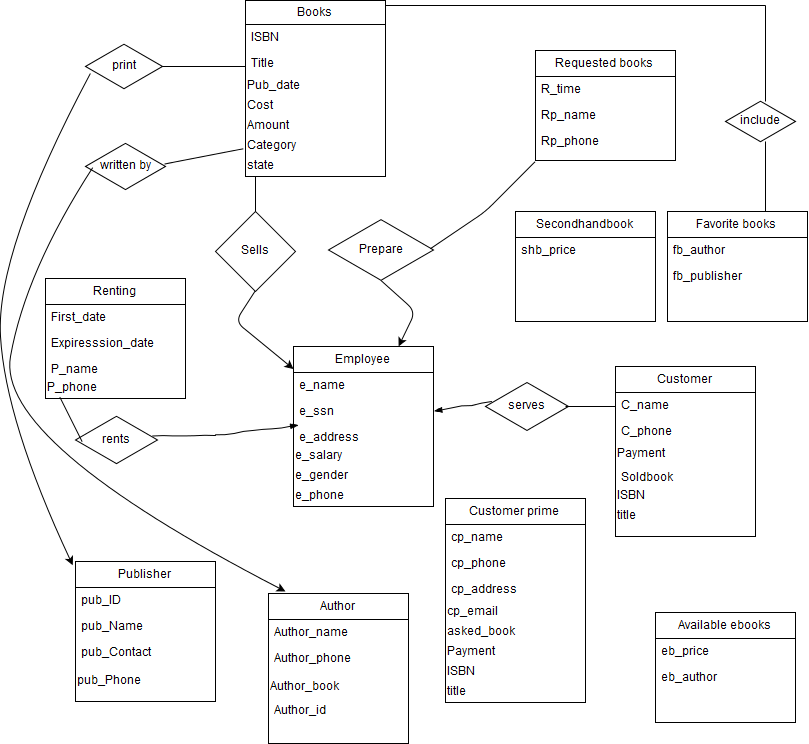

The diagram above was exported from draw.io. Its source (the exported page's mxGraphModel, read from the mxfile embedded in the PNG):
<mxGraphModel dx="1031" dy="578" grid="1" gridSize="10" guides="1" tooltips="1" connect="1" arrows="1" fold="1" page="1" pageScale="1" pageWidth="826" pageHeight="1169" background="#ffffff" math="0" shadow="0">
  <root>
    <mxCell id="0" />
    <mxCell id="1" parent="0" />
    <mxCell id="2" value="Books" style="swimlane;html=1;fontStyle=0;childLayout=stackLayout;horizontal=1;startSize=24;fillColor=none;horizontalStack=0;resizeParent=1;resizeLast=0;collapsible=1;marginBottom=0;swimlaneFillColor=#ffffff;shadow=0;" parent="1" vertex="1">
      <mxGeometry x="250" y="49" width="140" height="176" as="geometry">
        <mxRectangle x="250" y="49" width="70" height="26" as="alternateBounds" />
      </mxGeometry>
    </mxCell>
    <mxCell id="4" value="ISBN" style="text;html=1;strokeColor=none;fillColor=none;align=left;verticalAlign=top;spacingLeft=4;spacingRight=4;whiteSpace=wrap;overflow=hidden;rotatable=0;points=[[0,0.5],[1,0.5]];portConstraint=eastwest;" parent="2" vertex="1">
      <mxGeometry y="24" width="140" height="26" as="geometry" />
    </mxCell>
    <mxCell id="5" value="Title" style="text;html=1;strokeColor=none;fillColor=none;align=left;verticalAlign=top;spacingLeft=4;spacingRight=4;whiteSpace=wrap;overflow=hidden;rotatable=0;points=[[0,0.5],[1,0.5]];portConstraint=eastwest;" parent="2" vertex="1">
      <mxGeometry y="50" width="140" height="26" as="geometry" />
    </mxCell>
    <mxCell id="17" value="Pub_date" style="text;html=1;resizable=0;autosize=1;align=left;verticalAlign=top;spacingTop=-4;points=[];" parent="2" vertex="1">
      <mxGeometry y="76" width="140" height="20" as="geometry" />
    </mxCell>
    <mxCell id="20" value="Cost" style="text;html=1;resizable=0;autosize=1;align=left;verticalAlign=top;spacingTop=-4;points=[];" parent="2" vertex="1">
      <mxGeometry y="96" width="140" height="20" as="geometry" />
    </mxCell>
    <mxCell id="21" value="Amount" style="text;html=1;resizable=0;autosize=1;align=left;verticalAlign=top;spacingTop=-4;points=[];" parent="2" vertex="1">
      <mxGeometry y="116" width="140" height="20" as="geometry" />
    </mxCell>
    <mxCell id="22" value="Category" style="text;html=1;resizable=0;autosize=1;align=left;verticalAlign=top;spacingTop=-4;points=[];" parent="2" vertex="1">
      <mxGeometry y="136" width="140" height="20" as="geometry" />
    </mxCell>
    <mxCell id="23" value="state" style="text;html=1;resizable=0;autosize=1;align=left;verticalAlign=top;spacingTop=-4;points=[];" parent="2" vertex="1">
      <mxGeometry y="156" width="140" height="20" as="geometry" />
    </mxCell>
    <mxCell id="24" value="Renting" style="swimlane;html=1;fontStyle=0;childLayout=stackLayout;horizontal=1;startSize=26;fillColor=none;horizontalStack=0;resizeParent=1;resizeLast=0;collapsible=1;marginBottom=0;swimlaneFillColor=#ffffff;shadow=0;" parent="1" vertex="1">
      <mxGeometry x="50" y="327" width="140" height="120" as="geometry" />
    </mxCell>
    <mxCell id="25" value="First_date" style="text;html=1;strokeColor=none;fillColor=none;align=left;verticalAlign=top;spacingLeft=4;spacingRight=4;whiteSpace=wrap;overflow=hidden;rotatable=0;points=[[0,0.5],[1,0.5]];portConstraint=eastwest;" parent="24" vertex="1">
      <mxGeometry y="26" width="140" height="26" as="geometry" />
    </mxCell>
    <mxCell id="26" value="Expiresssion_date" style="text;html=1;strokeColor=none;fillColor=none;align=left;verticalAlign=top;spacingLeft=4;spacingRight=4;whiteSpace=wrap;overflow=hidden;rotatable=0;points=[[0,0.5],[1,0.5]];portConstraint=eastwest;" parent="24" vertex="1">
      <mxGeometry y="52" width="140" height="26" as="geometry" />
    </mxCell>
    <mxCell id="27" value="P_name" style="text;html=1;strokeColor=none;fillColor=none;align=left;verticalAlign=top;spacingLeft=4;spacingRight=4;whiteSpace=wrap;overflow=hidden;rotatable=0;points=[[0,0.5],[1,0.5]];portConstraint=eastwest;" parent="24" vertex="1">
      <mxGeometry y="78" width="140" height="22" as="geometry" />
    </mxCell>
    <mxCell id="28" value="P_phone" style="text;html=1;resizable=0;autosize=1;align=left;verticalAlign=top;spacingTop=-4;points=[];" parent="24" vertex="1">
      <mxGeometry y="100" width="140" height="20" as="geometry" />
    </mxCell>
    <mxCell id="29" value="Requested books" style="swimlane;html=1;fontStyle=0;childLayout=stackLayout;horizontal=1;startSize=26;fillColor=none;horizontalStack=0;resizeParent=1;resizeLast=0;collapsible=1;marginBottom=0;swimlaneFillColor=#ffffff;shadow=0;" parent="1" vertex="1">
      <mxGeometry x="540" y="99" width="140" height="110" as="geometry" />
    </mxCell>
    <mxCell id="30" value="R_time" style="text;html=1;strokeColor=none;fillColor=none;align=left;verticalAlign=top;spacingLeft=4;spacingRight=4;whiteSpace=wrap;overflow=hidden;rotatable=0;points=[[0,0.5],[1,0.5]];portConstraint=eastwest;" parent="29" vertex="1">
      <mxGeometry y="26" width="140" height="26" as="geometry" />
    </mxCell>
    <mxCell id="31" value="Rp_name" style="text;html=1;strokeColor=none;fillColor=none;align=left;verticalAlign=top;spacingLeft=4;spacingRight=4;whiteSpace=wrap;overflow=hidden;rotatable=0;points=[[0,0.5],[1,0.5]];portConstraint=eastwest;" parent="29" vertex="1">
      <mxGeometry y="52" width="140" height="26" as="geometry" />
    </mxCell>
    <mxCell id="32" value="Rp_phone" style="text;html=1;strokeColor=none;fillColor=none;align=left;verticalAlign=top;spacingLeft=4;spacingRight=4;whiteSpace=wrap;overflow=hidden;rotatable=0;points=[[0,0.5],[1,0.5]];portConstraint=eastwest;" parent="29" vertex="1">
      <mxGeometry y="78" width="140" height="26" as="geometry" />
    </mxCell>
    <mxCell id="33" value="Available ebooks" style="swimlane;html=1;fontStyle=0;childLayout=stackLayout;horizontal=1;startSize=26;fillColor=none;horizontalStack=0;resizeParent=1;resizeLast=0;collapsible=1;marginBottom=0;swimlaneFillColor=#ffffff;shadow=0;" parent="1" vertex="1">
      <mxGeometry x="660" y="661" width="140" height="110" as="geometry" />
    </mxCell>
    <mxCell id="34" value="eb_price" style="text;html=1;strokeColor=none;fillColor=none;align=left;verticalAlign=top;spacingLeft=4;spacingRight=4;whiteSpace=wrap;overflow=hidden;rotatable=0;points=[[0,0.5],[1,0.5]];portConstraint=eastwest;" parent="33" vertex="1">
      <mxGeometry y="26" width="140" height="26" as="geometry" />
    </mxCell>
    <mxCell id="35" value="eb_author" style="text;html=1;strokeColor=none;fillColor=none;align=left;verticalAlign=top;spacingLeft=4;spacingRight=4;whiteSpace=wrap;overflow=hidden;rotatable=0;points=[[0,0.5],[1,0.5]];portConstraint=eastwest;" parent="33" vertex="1">
      <mxGeometry y="52" width="140" height="26" as="geometry" />
    </mxCell>
    <mxCell id="37" value="Secondhandbook" style="swimlane;html=1;fontStyle=0;childLayout=stackLayout;horizontal=1;startSize=26;fillColor=none;horizontalStack=0;resizeParent=1;resizeLast=0;collapsible=1;marginBottom=0;swimlaneFillColor=#ffffff;shadow=0;" parent="1" vertex="1">
      <mxGeometry x="520" y="260" width="140" height="110" as="geometry" />
    </mxCell>
    <mxCell id="38" value="shb_price" style="text;html=1;strokeColor=none;fillColor=none;align=left;verticalAlign=top;spacingLeft=4;spacingRight=4;whiteSpace=wrap;overflow=hidden;rotatable=0;points=[[0,0.5],[1,0.5]];portConstraint=eastwest;" parent="37" vertex="1">
      <mxGeometry y="26" width="140" height="26" as="geometry" />
    </mxCell>
    <mxCell id="41" value="Favorite books" style="swimlane;html=1;fontStyle=0;childLayout=stackLayout;horizontal=1;startSize=26;fillColor=none;horizontalStack=0;resizeParent=1;resizeLast=0;collapsible=1;marginBottom=0;swimlaneFillColor=#ffffff;shadow=0;" parent="1" vertex="1">
      <mxGeometry x="672" y="260" width="140" height="110" as="geometry" />
    </mxCell>
    <mxCell id="42" value="fb_author" style="text;html=1;strokeColor=none;fillColor=none;align=left;verticalAlign=top;spacingLeft=4;spacingRight=4;whiteSpace=wrap;overflow=hidden;rotatable=0;points=[[0,0.5],[1,0.5]];portConstraint=eastwest;" parent="41" vertex="1">
      <mxGeometry y="26" width="140" height="26" as="geometry" />
    </mxCell>
    <mxCell id="43" value="fb_publisher" style="text;html=1;strokeColor=none;fillColor=none;align=left;verticalAlign=top;spacingLeft=4;spacingRight=4;whiteSpace=wrap;overflow=hidden;rotatable=0;points=[[0,0.5],[1,0.5]];portConstraint=eastwest;" parent="41" vertex="1">
      <mxGeometry y="52" width="140" height="26" as="geometry" />
    </mxCell>
    <mxCell id="58" value="Publisher" style="swimlane;html=1;fontStyle=0;childLayout=stackLayout;horizontal=1;startSize=26;fillColor=none;horizontalStack=0;resizeParent=1;resizeLast=0;collapsible=1;marginBottom=0;swimlaneFillColor=#ffffff;shadow=0;" parent="1" vertex="1">
      <mxGeometry x="80" y="610" width="140" height="140" as="geometry" />
    </mxCell>
    <mxCell id="59" value="pub_ID" style="text;html=1;strokeColor=none;fillColor=none;align=left;verticalAlign=top;spacingLeft=4;spacingRight=4;whiteSpace=wrap;overflow=hidden;rotatable=0;points=[[0,0.5],[1,0.5]];portConstraint=eastwest;" parent="58" vertex="1">
      <mxGeometry y="26" width="140" height="26" as="geometry" />
    </mxCell>
    <mxCell id="60" value="pub_Name" style="text;html=1;strokeColor=none;fillColor=none;align=left;verticalAlign=top;spacingLeft=4;spacingRight=4;whiteSpace=wrap;overflow=hidden;rotatable=0;points=[[0,0.5],[1,0.5]];portConstraint=eastwest;" parent="58" vertex="1">
      <mxGeometry y="52" width="140" height="26" as="geometry" />
    </mxCell>
    <mxCell id="61" value="pub_Contact" style="text;html=1;strokeColor=none;fillColor=none;align=left;verticalAlign=top;spacingLeft=4;spacingRight=4;whiteSpace=wrap;overflow=hidden;rotatable=0;points=[[0,0.5],[1,0.5]];portConstraint=eastwest;" parent="58" vertex="1">
      <mxGeometry y="78" width="140" height="32" as="geometry" />
    </mxCell>
    <mxCell id="62" value="pub_Phone" style="text;html=1;resizable=0;autosize=1;align=left;verticalAlign=top;spacingTop=-4;points=[];" parent="58" vertex="1">
      <mxGeometry y="110" width="140" height="20" as="geometry" />
    </mxCell>
    <mxCell id="63" value="Customer" style="swimlane;html=1;fontStyle=0;childLayout=stackLayout;horizontal=1;startSize=26;fillColor=none;horizontalStack=0;resizeParent=1;resizeLast=0;collapsible=1;marginBottom=0;swimlaneFillColor=#ffffff;shadow=0;" parent="1" vertex="1">
      <mxGeometry x="620" y="415" width="140" height="170" as="geometry" />
    </mxCell>
    <mxCell id="64" value="C_name" style="text;html=1;strokeColor=none;fillColor=none;align=left;verticalAlign=top;spacingLeft=4;spacingRight=4;whiteSpace=wrap;overflow=hidden;rotatable=0;points=[[0,0.5],[1,0.5]];portConstraint=eastwest;" parent="63" vertex="1">
      <mxGeometry y="26" width="140" height="26" as="geometry" />
    </mxCell>
    <mxCell id="65" value="C_phone" style="text;html=1;strokeColor=none;fillColor=none;align=left;verticalAlign=top;spacingLeft=4;spacingRight=4;whiteSpace=wrap;overflow=hidden;rotatable=0;points=[[0,0.5],[1,0.5]];portConstraint=eastwest;" parent="63" vertex="1">
      <mxGeometry y="52" width="140" height="26" as="geometry" />
    </mxCell>
    <mxCell id="67" value="Payment" style="text;html=1;resizable=0;autosize=1;align=left;verticalAlign=top;spacingTop=-4;points=[];" parent="63" vertex="1">
      <mxGeometry y="78" width="140" height="20" as="geometry" />
    </mxCell>
    <mxCell id="66" value="Soldbook" style="text;html=1;strokeColor=none;fillColor=none;align=left;verticalAlign=top;spacingLeft=4;spacingRight=4;whiteSpace=wrap;overflow=hidden;rotatable=0;points=[[0,0.5],[1,0.5]];portConstraint=eastwest;" parent="63" vertex="1">
      <mxGeometry y="98" width="140" height="22" as="geometry" />
    </mxCell>
    <mxCell id="68" value="ISBN" style="text;html=1;resizable=0;autosize=1;align=left;verticalAlign=top;spacingTop=-4;points=[];" parent="63" vertex="1">
      <mxGeometry y="120" width="140" height="20" as="geometry" />
    </mxCell>
    <mxCell id="69" value="title" style="text;html=1;resizable=0;autosize=1;align=left;verticalAlign=top;spacingTop=-4;points=[];" parent="63" vertex="1">
      <mxGeometry y="140" width="140" height="20" as="geometry" />
    </mxCell>
    <mxCell id="70" value="Customer prime" style="swimlane;html=1;fontStyle=0;childLayout=stackLayout;horizontal=1;startSize=26;fillColor=none;horizontalStack=0;resizeParent=1;resizeLast=0;collapsible=1;marginBottom=0;swimlaneFillColor=#ffffff;shadow=0;" parent="1" vertex="1">
      <mxGeometry x="450" y="547" width="140" height="204" as="geometry" />
    </mxCell>
    <mxCell id="71" value="cp_name" style="text;html=1;strokeColor=none;fillColor=none;align=left;verticalAlign=top;spacingLeft=4;spacingRight=4;whiteSpace=wrap;overflow=hidden;rotatable=0;points=[[0,0.5],[1,0.5]];portConstraint=eastwest;" parent="70" vertex="1">
      <mxGeometry y="26" width="140" height="26" as="geometry" />
    </mxCell>
    <mxCell id="72" value="cp_phone" style="text;html=1;strokeColor=none;fillColor=none;align=left;verticalAlign=top;spacingLeft=4;spacingRight=4;whiteSpace=wrap;overflow=hidden;rotatable=0;points=[[0,0.5],[1,0.5]];portConstraint=eastwest;" parent="70" vertex="1">
      <mxGeometry y="52" width="140" height="26" as="geometry" />
    </mxCell>
    <mxCell id="73" value="cp_address" style="text;html=1;strokeColor=none;fillColor=none;align=left;verticalAlign=top;spacingLeft=4;spacingRight=4;whiteSpace=wrap;overflow=hidden;rotatable=0;points=[[0,0.5],[1,0.5]];portConstraint=eastwest;" parent="70" vertex="1">
      <mxGeometry y="78" width="140" height="26" as="geometry" />
    </mxCell>
    <mxCell id="74" value="cp_email" style="text;html=1;resizable=0;autosize=1;align=left;verticalAlign=top;spacingTop=-4;points=[];" parent="70" vertex="1">
      <mxGeometry y="104" width="140" height="20" as="geometry" />
    </mxCell>
    <mxCell id="75" value="asked_book" style="text;html=1;resizable=0;autosize=1;align=left;verticalAlign=top;spacingTop=-4;points=[];" parent="70" vertex="1">
      <mxGeometry y="124" width="140" height="20" as="geometry" />
    </mxCell>
    <mxCell id="76" value="Payment" style="text;html=1;resizable=0;autosize=1;align=left;verticalAlign=top;spacingTop=-4;points=[];" parent="70" vertex="1">
      <mxGeometry y="144" width="140" height="20" as="geometry" />
    </mxCell>
    <mxCell id="77" value="ISBN" style="text;html=1;resizable=0;autosize=1;align=left;verticalAlign=top;spacingTop=-4;points=[];" parent="70" vertex="1">
      <mxGeometry y="164" width="140" height="20" as="geometry" />
    </mxCell>
    <mxCell id="78" value="title" style="text;html=1;resizable=0;autosize=1;align=left;verticalAlign=top;spacingTop=-4;points=[];" parent="70" vertex="1">
      <mxGeometry y="184" width="140" height="20" as="geometry" />
    </mxCell>
    <mxCell id="79" value="Author" style="swimlane;html=1;fontStyle=0;childLayout=stackLayout;horizontal=1;startSize=26;fillColor=none;horizontalStack=0;resizeParent=1;resizeLast=0;collapsible=1;marginBottom=0;swimlaneFillColor=#ffffff;shadow=0;" parent="1" vertex="1">
      <mxGeometry x="273" y="642" width="140" height="150" as="geometry" />
    </mxCell>
    <mxCell id="81" value="Author_name" style="text;html=1;strokeColor=none;fillColor=none;align=left;verticalAlign=top;spacingLeft=4;spacingRight=4;whiteSpace=wrap;overflow=hidden;rotatable=0;points=[[0,0.5],[1,0.5]];portConstraint=eastwest;" parent="79" vertex="1">
      <mxGeometry y="26" width="140" height="26" as="geometry" />
    </mxCell>
    <mxCell id="82" value="Author_phone" style="text;html=1;strokeColor=none;fillColor=none;align=left;verticalAlign=top;spacingLeft=4;spacingRight=4;whiteSpace=wrap;overflow=hidden;rotatable=0;points=[[0,0.5],[1,0.5]];portConstraint=eastwest;" parent="79" vertex="1">
      <mxGeometry y="52" width="140" height="32" as="geometry" />
    </mxCell>
    <mxCell id="83" value="Author_book" style="text;html=1;resizable=0;autosize=1;align=left;verticalAlign=top;spacingTop=-4;points=[];" parent="79" vertex="1">
      <mxGeometry y="84" width="140" height="20" as="geometry" />
    </mxCell>
    <mxCell id="80" value="Author_id" style="text;html=1;strokeColor=none;fillColor=none;align=left;verticalAlign=top;spacingLeft=4;spacingRight=4;whiteSpace=wrap;overflow=hidden;rotatable=0;points=[[0,0.5],[1,0.5]];portConstraint=eastwest;" parent="79" vertex="1">
      <mxGeometry y="104" width="140" height="26" as="geometry" />
    </mxCell>
    <mxCell id="84" value="Employee" style="swimlane;html=1;fontStyle=0;childLayout=stackLayout;horizontal=1;startSize=26;fillColor=none;horizontalStack=0;resizeParent=1;resizeLast=0;collapsible=1;marginBottom=0;swimlaneFillColor=#ffffff;shadow=0;" parent="1" vertex="1">
      <mxGeometry x="298" y="395" width="140" height="160" as="geometry" />
    </mxCell>
    <mxCell id="85" value="e_name" style="text;html=1;strokeColor=none;fillColor=none;align=left;verticalAlign=top;spacingLeft=4;spacingRight=4;whiteSpace=wrap;overflow=hidden;rotatable=0;points=[[0,0.5],[1,0.5]];portConstraint=eastwest;" parent="84" vertex="1">
      <mxGeometry y="26" width="140" height="26" as="geometry" />
    </mxCell>
    <mxCell id="86" value="e_ssn" style="text;html=1;strokeColor=none;fillColor=none;align=left;verticalAlign=top;spacingLeft=4;spacingRight=4;whiteSpace=wrap;overflow=hidden;rotatable=0;points=[[0,0.5],[1,0.5]];portConstraint=eastwest;" parent="84" vertex="1">
      <mxGeometry y="52" width="140" height="26" as="geometry" />
    </mxCell>
    <mxCell id="87" value="e_address" style="text;html=1;strokeColor=none;fillColor=none;align=left;verticalAlign=top;spacingLeft=4;spacingRight=4;whiteSpace=wrap;overflow=hidden;rotatable=0;points=[[0,0.5],[1,0.5]];portConstraint=eastwest;" parent="84" vertex="1">
      <mxGeometry y="78" width="140" height="22" as="geometry" />
    </mxCell>
    <mxCell id="88" value="e_salary" style="text;html=1;resizable=0;autosize=1;align=left;verticalAlign=top;spacingTop=-4;points=[];" parent="84" vertex="1">
      <mxGeometry y="100" width="140" height="20" as="geometry" />
    </mxCell>
    <mxCell id="89" value="e_gender" style="text;html=1;resizable=0;autosize=1;align=left;verticalAlign=top;spacingTop=-4;points=[];" parent="84" vertex="1">
      <mxGeometry y="120" width="140" height="20" as="geometry" />
    </mxCell>
    <mxCell id="90" value="e_phone" style="text;html=1;resizable=0;autosize=1;align=left;verticalAlign=top;spacingTop=-4;points=[];" parent="84" vertex="1">
      <mxGeometry y="140" width="140" height="20" as="geometry" />
    </mxCell>
    <mxCell id="92" value="Sells" style="rhombus;whiteSpace=wrap;html=1;shadow=0;" vertex="1" parent="1">
      <mxGeometry x="220" y="260" width="80" height="80" as="geometry" />
    </mxCell>
    <mxCell id="93" value="" style="endArrow=classic;html=1;exitX=0.5;exitY=1;" edge="1" parent="1" source="92" target="84">
      <mxGeometry width="50" height="50" relative="1" as="geometry">
        <mxPoint x="30" y="820" as="sourcePoint" />
        <mxPoint x="300" y="380" as="targetPoint" />
        <Array as="points">
          <mxPoint x="240" y="370" />
        </Array>
      </mxGeometry>
    </mxCell>
    <mxCell id="94" value="" style="line;strokeWidth=1;direction=south;html=1;shadow=0;" vertex="1" parent="1">
      <mxGeometry x="255" y="225" width="10" height="35" as="geometry" />
    </mxCell>
    <mxCell id="95" value="rents" style="html=1;whiteSpace=wrap;aspect=fixed;shape=isoRectangle;shadow=0;strokeWidth=1;" vertex="1" parent="1">
      <mxGeometry x="80" y="464" width="82" height="49" as="geometry" />
    </mxCell>
    <mxCell id="96" value="" style="rounded=0;comic=1;strokeWidth=1;endArrow=blockThin;html=1;fontFamily=Comic Sans MS;fontStyle=1;entryX=0.037;entryY=1.029;entryPerimeter=0;exitX=0.942;exitY=0.408;exitPerimeter=0;" edge="1" parent="1" source="95" target="86">
      <mxGeometry width="50" height="50" relative="1" as="geometry">
        <mxPoint x="10" y="820" as="sourcePoint" />
        <mxPoint x="60" y="770" as="targetPoint" />
        <Array as="points">
          <mxPoint x="220" y="484" />
        </Array>
      </mxGeometry>
    </mxCell>
    <mxCell id="98" value="Prepare" style="html=1;whiteSpace=wrap;aspect=fixed;shape=isoRectangle;shadow=0;strokeWidth=1;" vertex="1" parent="1">
      <mxGeometry x="333" y="267" width="105" height="63" as="geometry" />
    </mxCell>
    <mxCell id="100" value="" style="endArrow=none;html=1;strokeWidth=1;entryX=0;entryY=1.269;entryPerimeter=0;exitX=0.971;exitY=0.476;exitPerimeter=0;" edge="1" parent="1" source="98" target="32">
      <mxGeometry width="50" height="50" relative="1" as="geometry">
        <mxPoint x="440" y="300" as="sourcePoint" />
        <mxPoint x="60" y="810" as="targetPoint" />
        <Array as="points">
          <mxPoint x="490" y="260" />
        </Array>
      </mxGeometry>
    </mxCell>
    <mxCell id="101" value="" style="endArrow=classic;html=1;strokeWidth=1;entryX=0.75;entryY=0;exitX=0.495;exitY=0.979;exitPerimeter=0;" edge="1" parent="1" source="98" target="84">
      <mxGeometry width="50" height="50" relative="1" as="geometry">
        <mxPoint x="10" y="860" as="sourcePoint" />
        <mxPoint x="60" y="810" as="targetPoint" />
        <Array as="points">
          <mxPoint x="420" y="360" />
        </Array>
      </mxGeometry>
    </mxCell>
    <mxCell id="102" style="edgeStyle=orthogonalEdgeStyle;rounded=0;html=1;exitX=0.5;exitY=0;entryX=0.5;entryY=0;jettySize=auto;orthogonalLoop=1;strokeWidth=1;" edge="1" parent="1" source="84" target="84">
      <mxGeometry relative="1" as="geometry" />
    </mxCell>
    <mxCell id="103" value="" style="endArrow=none;html=1;strokeWidth=1;entryX=0.102;entryY=0.926;entryPerimeter=0;exitX=0.081;exitY=0.535;exitPerimeter=0;" edge="1" parent="1" source="95" target="28">
      <mxGeometry width="50" height="50" relative="1" as="geometry">
        <mxPoint x="64" y="570" as="sourcePoint" />
        <mxPoint x="100" y="810" as="targetPoint" />
      </mxGeometry>
    </mxCell>
    <mxCell id="104" value="serves" style="html=1;whiteSpace=wrap;aspect=fixed;shape=isoRectangle;shadow=0;strokeWidth=1;" vertex="1" parent="1">
      <mxGeometry x="490" y="430" width="83" height="50" as="geometry" />
    </mxCell>
    <mxCell id="105" value="" style="rounded=0;comic=1;strokeWidth=1;endArrow=blockThin;html=1;fontFamily=Comic Sans MS;fontStyle=1;entryX=1;entryY=0.5;exitX=0.073;exitY=0.405;exitPerimeter=0;" edge="1" parent="1" source="104" target="86">
      <mxGeometry width="50" height="50" relative="1" as="geometry">
        <mxPoint x="50" y="860" as="sourcePoint" />
        <mxPoint x="100" y="810" as="targetPoint" />
      </mxGeometry>
    </mxCell>
    <mxCell id="106" value="" style="line;strokeWidth=1;html=1;perimeter=backbonePerimeter;points=[];outlineConnect=0;shadow=0;" vertex="1" parent="1">
      <mxGeometry x="570" y="450" width="50" height="10" as="geometry" />
    </mxCell>
    <mxCell id="107" value="written by" style="html=1;whiteSpace=wrap;aspect=fixed;shape=isoRectangle;shadow=0;strokeWidth=1;" vertex="1" parent="1">
      <mxGeometry x="90" y="191" width="80" height="48" as="geometry" />
    </mxCell>
    <mxCell id="108" value="" style="endArrow=none;html=1;strokeWidth=1;entryX=-0.016;entryY=0.615;entryPerimeter=0;exitX=0.987;exitY=0.45;exitPerimeter=0;" edge="1" parent="1" source="107" target="22">
      <mxGeometry width="50" height="50" relative="1" as="geometry">
        <mxPoint x="140" y="300" as="sourcePoint" />
        <mxPoint x="200" y="300" as="targetPoint" />
      </mxGeometry>
    </mxCell>
    <mxCell id="110" value="" style="curved=1;endArrow=classic;html=1;strokeWidth=1;exitX=0.09;exitY=0.523;exitPerimeter=0;" edge="1" parent="1" source="107">
      <mxGeometry width="50" height="50" relative="1" as="geometry">
        <mxPoint x="20" y="400" as="sourcePoint" />
        <mxPoint x="290" y="640" as="targetPoint" />
        <Array as="points">
          <mxPoint x="30" y="320" />
          <mxPoint y="490" />
        </Array>
      </mxGeometry>
    </mxCell>
    <mxCell id="111" value="print" style="html=1;whiteSpace=wrap;aspect=fixed;shape=isoRectangle;shadow=0;strokeWidth=1;" vertex="1" parent="1">
      <mxGeometry x="90" y="92" width="77" height="46" as="geometry" />
    </mxCell>
    <mxCell id="112" value="" style="line;strokeWidth=1;html=1;perimeter=backbonePerimeter;points=[];outlineConnect=0;shadow=0;" vertex="1" parent="1">
      <mxGeometry x="167" y="110" width="83" height="10" as="geometry" />
    </mxCell>
    <mxCell id="113" value="" style="curved=1;endArrow=classic;html=1;strokeWidth=1;entryX=-0.02;entryY=0.027;entryPerimeter=0;exitX=0.063;exitY=0.652;exitPerimeter=0;" edge="1" parent="1" source="111" target="58">
      <mxGeometry width="50" height="50" relative="1" as="geometry">
        <mxPoint x="80" y="140" as="sourcePoint" />
        <mxPoint x="60" y="810" as="targetPoint" />
        <Array as="points">
          <mxPoint y="300" />
          <mxPoint x="10" y="470" />
        </Array>
      </mxGeometry>
    </mxCell>
    <mxCell id="114" value="include" style="html=1;whiteSpace=wrap;aspect=fixed;shape=isoRectangle;shadow=0;strokeWidth=1;" vertex="1" parent="1">
      <mxGeometry x="730" y="149" width="70" height="42" as="geometry" />
    </mxCell>
    <mxCell id="116" value="" style="line;strokeWidth=1;direction=south;html=1;perimeter=backbonePerimeter;points=[];outlineConnect=0;shadow=0;" vertex="1" parent="1">
      <mxGeometry x="765" y="190" width="10" height="70" as="geometry" />
    </mxCell>
    <mxCell id="117" value="" style="line;strokeWidth=1;html=1;perimeter=backbonePerimeter;points=[];outlineConnect=0;shadow=0;" vertex="1" parent="1">
      <mxGeometry x="390" y="49" width="380" height="10" as="geometry" />
    </mxCell>
    <mxCell id="118" value="" style="line;strokeWidth=1;direction=south;html=1;perimeter=backbonePerimeter;points=[];outlineConnect=0;shadow=0;" vertex="1" parent="1">
      <mxGeometry x="765" y="54" width="10" height="96" as="geometry" />
    </mxCell>
  </root>
</mxGraphModel>